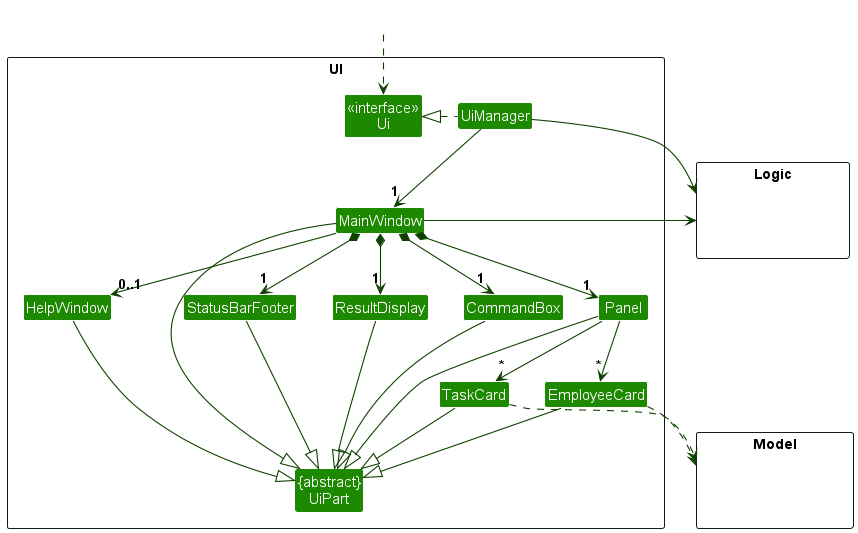

The diagram above was rendered by PlantUML. Its source (embedded in the PNG):
@startuml
!include style.puml
skinparam arrowThickness 1.1
skinparam arrowColor UI_COLOR_T4
skinparam classBackgroundColor UI_COLOR

package UI <<Rectangle>>{
Class "<<interface>>\nUi" as Ui
Class "{abstract}\nUiPart" as UiPart
Class UiManager
Class MainWindow
Class HelpWindow
Class ResultDisplay
Class Panel
Class EmployeeCard
Class TaskCard
Class StatusBarFooter
Class CommandBox
}

package Model <<Rectangle>> {
Class HiddenModel #FFFFFF
}

package Logic <<Rectangle>> {
Class HiddenLogic #FFFFFF
}

Class HiddenOutside #FFFFFF
HiddenOutside ..> Ui

UiManager .left.|> Ui
UiManager -down-> "1" MainWindow
MainWindow *-down->  "1" CommandBox
MainWindow *-down-> "1" ResultDisplay
MainWindow *-down-> "1" Panel
MainWindow *-down-> "1" StatusBarFooter
MainWindow --> "0..1" HelpWindow

Panel -down-> "*" EmployeeCard
Panel -down-> "*" TaskCard

MainWindow -left-|> UiPart

ResultDisplay --|> UiPart
CommandBox --|> UiPart
Panel --|> UiPart
EmployeeCard --|> UiPart
TaskCard --|> UiPart
StatusBarFooter --|> UiPart
HelpWindow --|> UiPart

EmployeeCard ..> Model
TaskCard ..> Model
UiManager -right-> Logic
MainWindow -left-> Logic

Panel -[hidden]left- HelpWindow
HelpWindow -[hidden]left- CommandBox
CommandBox -[hidden]left- ResultDisplay
ResultDisplay -[hidden]left- StatusBarFooter

MainWindow -[hidden]-|> UiPart
@enduml